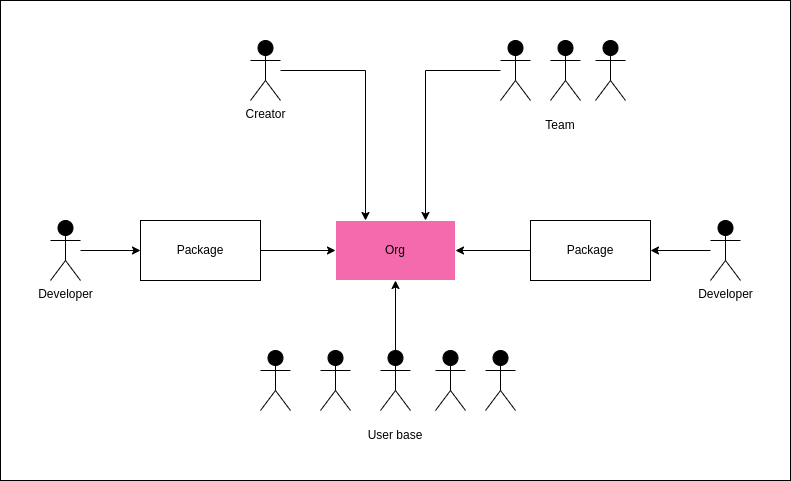

The diagram above was exported from draw.io. Its source (the exported page's mxGraphModel, read from the mxfile embedded in the PNG):
<mxGraphModel dx="1048" dy="570" grid="1" gridSize="10" guides="1" tooltips="1" connect="1" arrows="1" fold="1" page="1" pageScale="1" pageWidth="850" pageHeight="1100" math="0" shadow="0">
  <root>
    <mxCell id="0" />
    <mxCell id="1" parent="0" />
    <mxCell id="agYxiqkeq2y6CgbkL499-37" value="" style="rounded=0;whiteSpace=wrap;html=1;strokeColor=#000000;fillColor=none;" vertex="1" parent="1">
      <mxGeometry x="30" y="30" width="790" height="480" as="geometry" />
    </mxCell>
    <mxCell id="agYxiqkeq2y6CgbkL499-1" value="Org" style="rounded=0;whiteSpace=wrap;html=1;fillColor=#F46AAC;strokeColor=#FFFFFF;" vertex="1" parent="1">
      <mxGeometry x="365" y="250" width="120" height="60" as="geometry" />
    </mxCell>
    <mxCell id="agYxiqkeq2y6CgbkL499-2" value="" style="shape=umlActor;verticalLabelPosition=bottom;verticalAlign=top;html=1;outlineConnect=0;strokeColor=#000000;fillColor=#000000;" vertex="1" parent="1">
      <mxGeometry x="290" y="380" width="30" height="60" as="geometry" />
    </mxCell>
    <mxCell id="agYxiqkeq2y6CgbkL499-7" value="" style="shape=umlActor;verticalLabelPosition=bottom;verticalAlign=top;html=1;outlineConnect=0;strokeColor=#000000;fillColor=#000000;" vertex="1" parent="1">
      <mxGeometry x="350" y="380" width="30" height="60" as="geometry" />
    </mxCell>
    <mxCell id="agYxiqkeq2y6CgbkL499-13" style="edgeStyle=orthogonalEdgeStyle;rounded=0;orthogonalLoop=1;jettySize=auto;html=1;" edge="1" parent="1" source="agYxiqkeq2y6CgbkL499-8" target="agYxiqkeq2y6CgbkL499-1">
      <mxGeometry relative="1" as="geometry" />
    </mxCell>
    <mxCell id="agYxiqkeq2y6CgbkL499-8" value="" style="shape=umlActor;verticalLabelPosition=bottom;verticalAlign=top;html=1;outlineConnect=0;strokeColor=#000000;fillColor=#000000;" vertex="1" parent="1">
      <mxGeometry x="410" y="380" width="30" height="60" as="geometry" />
    </mxCell>
    <mxCell id="agYxiqkeq2y6CgbkL499-9" value="" style="shape=umlActor;verticalLabelPosition=bottom;verticalAlign=top;html=1;outlineConnect=0;strokeColor=#000000;fillColor=#000000;" vertex="1" parent="1">
      <mxGeometry x="465" y="380" width="30" height="60" as="geometry" />
    </mxCell>
    <mxCell id="agYxiqkeq2y6CgbkL499-10" value="" style="shape=umlActor;verticalLabelPosition=bottom;verticalAlign=top;html=1;outlineConnect=0;strokeColor=#000000;fillColor=#000000;" vertex="1" parent="1">
      <mxGeometry x="515" y="380" width="30" height="60" as="geometry" />
    </mxCell>
    <mxCell id="agYxiqkeq2y6CgbkL499-11" value="User base" style="text;html=1;strokeColor=none;fillColor=none;align=center;verticalAlign=middle;whiteSpace=wrap;rounded=0;" vertex="1" parent="1">
      <mxGeometry x="395" y="450" width="60" height="30" as="geometry" />
    </mxCell>
    <mxCell id="agYxiqkeq2y6CgbkL499-24" style="edgeStyle=orthogonalEdgeStyle;rounded=0;orthogonalLoop=1;jettySize=auto;html=1;entryX=0.25;entryY=0;entryDx=0;entryDy=0;" edge="1" parent="1" source="agYxiqkeq2y6CgbkL499-14" target="agYxiqkeq2y6CgbkL499-1">
      <mxGeometry relative="1" as="geometry" />
    </mxCell>
    <mxCell id="agYxiqkeq2y6CgbkL499-14" value="Creator" style="shape=umlActor;verticalLabelPosition=bottom;verticalAlign=top;html=1;outlineConnect=0;strokeColor=#000000;fillColor=#000000;" vertex="1" parent="1">
      <mxGeometry x="280" y="70" width="30" height="60" as="geometry" />
    </mxCell>
    <mxCell id="agYxiqkeq2y6CgbkL499-23" style="edgeStyle=orthogonalEdgeStyle;rounded=0;orthogonalLoop=1;jettySize=auto;html=1;entryX=0.75;entryY=0;entryDx=0;entryDy=0;" edge="1" parent="1" source="agYxiqkeq2y6CgbkL499-15" target="agYxiqkeq2y6CgbkL499-1">
      <mxGeometry relative="1" as="geometry">
        <Array as="points">
          <mxPoint x="455" y="100" />
        </Array>
      </mxGeometry>
    </mxCell>
    <mxCell id="agYxiqkeq2y6CgbkL499-15" value="" style="shape=umlActor;verticalLabelPosition=bottom;verticalAlign=top;html=1;outlineConnect=0;strokeColor=#000000;fillColor=#000000;" vertex="1" parent="1">
      <mxGeometry x="530" y="70" width="30" height="60" as="geometry" />
    </mxCell>
    <mxCell id="agYxiqkeq2y6CgbkL499-16" value="" style="shape=umlActor;verticalLabelPosition=bottom;verticalAlign=top;html=1;outlineConnect=0;strokeColor=#000000;fillColor=#000000;" vertex="1" parent="1">
      <mxGeometry x="580" y="70" width="30" height="60" as="geometry" />
    </mxCell>
    <mxCell id="agYxiqkeq2y6CgbkL499-18" value="" style="shape=umlActor;verticalLabelPosition=bottom;verticalAlign=top;html=1;outlineConnect=0;strokeColor=#000000;fillColor=#000000;" vertex="1" parent="1">
      <mxGeometry x="625" y="70" width="30" height="60" as="geometry" />
    </mxCell>
    <mxCell id="agYxiqkeq2y6CgbkL499-20" value="Team" style="text;html=1;strokeColor=none;fillColor=none;align=center;verticalAlign=middle;whiteSpace=wrap;rounded=0;" vertex="1" parent="1">
      <mxGeometry x="560" y="140" width="60" height="30" as="geometry" />
    </mxCell>
    <mxCell id="agYxiqkeq2y6CgbkL499-26" style="edgeStyle=orthogonalEdgeStyle;rounded=0;orthogonalLoop=1;jettySize=auto;html=1;" edge="1" parent="1" source="agYxiqkeq2y6CgbkL499-25" target="agYxiqkeq2y6CgbkL499-1">
      <mxGeometry relative="1" as="geometry" />
    </mxCell>
    <mxCell id="agYxiqkeq2y6CgbkL499-25" value="Package" style="rounded=0;whiteSpace=wrap;html=1;" vertex="1" parent="1">
      <mxGeometry x="170" y="250" width="120" height="60" as="geometry" />
    </mxCell>
    <mxCell id="agYxiqkeq2y6CgbkL499-28" style="edgeStyle=orthogonalEdgeStyle;rounded=0;orthogonalLoop=1;jettySize=auto;html=1;" edge="1" parent="1" source="agYxiqkeq2y6CgbkL499-27" target="agYxiqkeq2y6CgbkL499-1">
      <mxGeometry relative="1" as="geometry" />
    </mxCell>
    <mxCell id="agYxiqkeq2y6CgbkL499-27" value="Package" style="rounded=0;whiteSpace=wrap;html=1;" vertex="1" parent="1">
      <mxGeometry x="560" y="250" width="120" height="60" as="geometry" />
    </mxCell>
    <mxCell id="agYxiqkeq2y6CgbkL499-30" style="edgeStyle=orthogonalEdgeStyle;rounded=0;orthogonalLoop=1;jettySize=auto;html=1;entryX=0;entryY=0.5;entryDx=0;entryDy=0;" edge="1" parent="1" source="agYxiqkeq2y6CgbkL499-29" target="agYxiqkeq2y6CgbkL499-25">
      <mxGeometry relative="1" as="geometry" />
    </mxCell>
    <mxCell id="agYxiqkeq2y6CgbkL499-29" value="Developer" style="shape=umlActor;verticalLabelPosition=bottom;verticalAlign=top;html=1;outlineConnect=0;strokeColor=#000000;fillColor=#000000;" vertex="1" parent="1">
      <mxGeometry x="80" y="250" width="30" height="60" as="geometry" />
    </mxCell>
    <mxCell id="agYxiqkeq2y6CgbkL499-36" style="edgeStyle=orthogonalEdgeStyle;rounded=0;orthogonalLoop=1;jettySize=auto;html=1;entryX=1;entryY=0.5;entryDx=0;entryDy=0;" edge="1" parent="1" source="agYxiqkeq2y6CgbkL499-33" target="agYxiqkeq2y6CgbkL499-27">
      <mxGeometry relative="1" as="geometry" />
    </mxCell>
    <mxCell id="agYxiqkeq2y6CgbkL499-33" value="Developer" style="shape=umlActor;verticalLabelPosition=bottom;verticalAlign=top;html=1;outlineConnect=0;strokeColor=#000000;fillColor=#000000;" vertex="1" parent="1">
      <mxGeometry x="740" y="250" width="30" height="60" as="geometry" />
    </mxCell>
  </root>
</mxGraphModel>